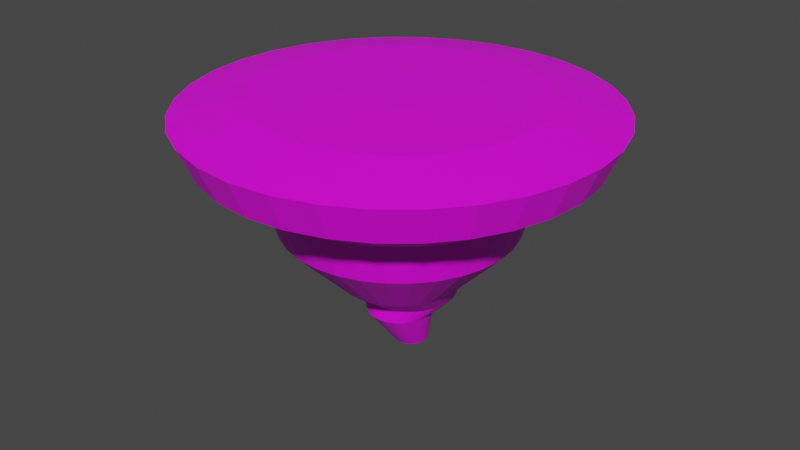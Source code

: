 # Source: FloatingIsland.blend  (saved by Blender 3.6.13; exported with 4.5.12 LTS)
import bpy
from mathutils import Matrix  # noqa: F401  (used for matrix-valued properties, if any)

bpy.ops.wm.read_factory_settings(use_empty=True)
scene = bpy.context.scene
scene.name = 'Scene'

# ---- collections
col_collection = bpy.data.collections.new('Collection'); scene.collection.children.link(col_collection)

# ---- images (referenced by path relative to the original .blend; pixels are not part of the script)
import os
ASSET_DIR = os.environ.get("B2B_ASSET_DIR", "")  # directory of the original .blend (textures are referenced by path, not embedded)
HERE = os.path.dirname(os.path.abspath(__file__))  # packed textures are extracted next to this script under _unpacked/

def load_image(name, relpath, width, height, colorspace="sRGB"):
    """Load a texture the original file referenced (path relative to the .blend, or extracted next to this script)."""
    p = next((c for c in (os.path.join(HERE, relpath), os.path.join(ASSET_DIR, relpath)) if relpath and os.path.exists(c)), "")
    if p:
        img = bpy.data.images.load(p, check_existing=True)
        img.name = name
    else:  # same state as the original file: an image datablock whose file is absent (Cycles renders it pink)
        img = bpy.data.images.new(name, width, height)
        img.source = "FILE"
        img.filepath = "//" + (relpath or name)
    img.colorspace_settings.name = colorspace
    return img
img_sphere_base_color = load_image('Sphere Base Color', 'FloatingIsland.png', 1024, 1024, 'sRGB')

# ---- materials (node trees are filled in below, after node groups)
mat_material_001 = bpy.data.materials.new('Material.001')
mat_material_001.use_transparent_shadow = False

# ---- material node trees
mat_material_001.use_nodes = True; mat_material_001.node_tree.nodes.clear()
_N = mat_material_001.node_tree.nodes; _L = mat_material_001.node_tree.links
n0 = _N.new('ShaderNodeBsdfPrincipled'); n0.name = 'Principled BSDF'; n0.location = (10, 300)
n0.distribution = 'GGX'
n0.subsurface_method = 'RANDOM_WALK_SKIN'
n0.inputs[3].default_value = 1.45
n0.inputs[27].default_value = (0.0, 0.0, 0.0, 1.0)
n0.inputs[28].default_value = 1.0
n1 = _N.new('ShaderNodeOutputMaterial'); n1.name = 'Material Output'; n1.location = (300, 300)
n2 = _N.new('ShaderNodeTexImage'); n2.name = 'Image Texture'; n2.location = (-280, 280)
n2.image = img_sphere_base_color
_L.new(n0.outputs[0], n1.inputs[0])
_L.new(n2.outputs[0], n0.inputs[0])
n1.is_active_output = True

# ---- world
world_world = bpy.data.worlds.new('World'); scene.world = world_world
world_world.use_nodes = True; world_world.node_tree.nodes.clear()
_N = world_world.node_tree.nodes; _L = world_world.node_tree.links
n0 = _N.new('ShaderNodeOutputWorld'); n0.name = 'World Output'; n0.location = (300, 300)
n1 = _N.new('ShaderNodeBackground'); n1.name = 'Background'; n1.location = (10, 300)
n1.inputs[0].default_value = (0.05088, 0.05088, 0.05088, 1.0)
_L.new(n1.outputs[0], n0.inputs[0])
n0.is_active_output = True
world_world.color = (0.05088, 0.05088, 0.05088)
world_world.use_sun_shadow = False
world_world.sun_shadow_jitter_overblur = 0.0

# ---- meshes
me_sphere = bpy.data.meshes.new('Sphere')
me_sphere.from_pydata([(-2.029e-05, 115.5, 25.21), (-2.029e-05, 174.1, 14.15), (-1.271e-05, 95.76, -84.04), (8.082, 38.15, 28.0), (15.85, 77.22, 26.54), (23.02, 113.2, 25.21), (29.29, 144.8, 19.47), (34.45, 170.7, 14.15), (21.29, 104.6, -48.44), (19.16, 93.87, -84.04), (9.945, 47.52, -132.1), (7.814, 49.03, -149.4), (5.382, 24.57, -162.2), (2.744, 26.18, -198.2), (15.85, 35.8, 28.0), (31.1, 72.6, 26.54), (45.15, 106.5, 25.21), (57.46, 136.2, 19.47), (67.57, 160.6, 14.15), (41.77, 98.37, -48.44), (37.59, 88.28, -84.04), (19.51, 44.62, -132.1), (15.33, 46.75, -149.4), (10.56, 23.0, -162.2), (5.382, 25.38, -198.2), (23.02, 31.97, 28.0), (45.15, 65.09, 26.54), (65.54, 95.61, 25.21), (83.42, 122.4, 19.47), (98.09, 144.3, 14.15), (60.64, 88.28, -48.44), (54.58, 79.2, -84.04), (28.32, 39.91, -132.1), (22.25, 43.05, -149.4), (15.33, 20.45, -162.2), (7.814, 24.08, -198.2), (29.29, 26.82, 28.0), (57.46, 54.98, 26.54), (83.42, 80.94, 25.21), (106.2, 103.7, 19.47), (124.8, 122.4, 14.15), (77.18, 74.71, -48.44), (69.46, 66.99, -84.04), (36.05, 33.57, -132.1), (28.32, 38.06, -149.4), (19.51, 17.02, -162.2), (9.945, 22.33, -198.2), (34.45, 20.54, 28.0), (67.57, 42.67, 26.54), (98.09, 63.07, 25.21), (124.8, 80.94, 19.47), (146.8, 95.61, 14.15), (90.76, 58.17, -48.44), (81.68, 52.1, -84.04), (42.39, 25.84, -132.1), (33.3, 32.0, -149.4), (22.94, 12.84, -162.2), (11.69, 20.2, -198.2), (-2.029e-05, -2.477, 27.71), (38.27, 13.38, 28.0), (75.08, 28.62, 26.54), (109.0, 42.67, 25.21), (138.7, 54.98, 19.47), (163.1, 65.09, 14.15), (100.8, 39.29, -48.44), (90.76, 35.12, -84.04), (47.1, 17.03, -132.1), (37.0, 25.07, -149.4), (25.49, 8.066, -162.2), (12.99, 17.77, -198.2), (40.63, 5.605, 28.0), (79.7, 13.38, 26.54), (115.7, 20.54, 25.21), (147.3, 26.82, 19.47), (173.2, 31.97, 14.15), (107.1, 18.82, -48.44), (96.35, 16.69, -84.04), (50.0, 7.468, -132.1), (39.28, 17.56, -149.4), (27.06, 2.89, -162.2), (13.79, 15.13, -198.2), (41.43, -2.477, 28.0), (81.26, -2.477, 26.54), (118.0, -2.477, 25.21), (150.2, -2.477, 19.47), (176.6, -2.477, 14.15), (109.2, -2.477, -48.44), (98.24, -2.477, -84.04), (50.98, -2.477, -132.1), (40.05, 9.744, -149.4), (27.59, -2.492, -162.2), (14.06, 12.38, -198.2), (40.63, -10.56, 28.0), (79.7, -18.33, 26.54), (115.7, -25.49, 25.21), (147.3, -31.77, 19.47), (173.2, -36.92, 14.15), (107.1, -23.77, -48.44), (96.35, -21.64, -84.04), (50.0, -12.42, -132.1), (39.28, 1.93, -149.4), (27.06, -7.874, -162.2), (13.79, 9.64, -198.2), (38.27, -18.33, 28.0), (75.08, -33.57, 26.54), (109.0, -47.62, 25.21), (138.7, -59.94, 19.47), (163.1, -70.04, 14.15), (100.8, -44.25, -48.44), (90.76, -40.07, -84.04), (47.1, -21.98, -132.1), (37.0, -5.584, -149.4), (25.49, -13.05, -162.2), (12.99, 7.002, -198.2), (34.45, -25.49, 28.0), (67.57, -47.62, 26.54), (98.09, -68.02, 25.21), (124.8, -85.9, 19.47), (146.8, -100.6, 14.15), (90.76, -63.12, -48.44), (81.68, -57.05, -84.04), (42.39, -30.8, -132.1), (33.3, -12.51, -149.4), (22.94, -17.82, -162.2), (11.69, 4.57, -198.2), (29.29, -31.77, 28.0), (57.46, -59.94, 26.54), (83.42, -85.9, 25.21), (106.2, -108.7, 19.47), (124.8, -127.3, 14.15), (77.18, -79.66, -48.44), (69.46, -71.94, -84.04), (36.05, -38.52, -132.1), (28.32, -18.58, -149.4), (19.51, -22.0, -162.2), (9.945, 2.439, -198.2), (23.02, -36.92, 28.0), (45.15, -70.04, 26.54), (65.54, -100.6, 25.21), (83.42, -127.3, 19.47), (98.09, -149.3, 14.15), (60.64, -93.24, -48.44), (54.58, -84.16, -84.04), (28.32, -44.86, -132.1), (22.25, -23.56, -149.4), (15.33, -25.43, -162.2), (7.814, 0.6899, -198.2), (15.85, -40.75, 28.0), (31.1, -77.55, 26.54), (45.15, -111.5, 25.21), (57.46, -141.2, 19.47), (67.57, -165.6, 14.15), (41.77, -103.3, -48.44), (37.59, -93.24, -84.04), (19.51, -49.57, -132.1), (15.33, -27.26, -149.4), (10.56, -27.98, -162.2), (5.382, -0.6098, -198.2), (8.082, -43.11, 28.0), (15.85, -82.18, 26.54), (23.02, -118.2, 25.21), (29.29, -149.7, 19.47), (34.45, -175.6, 14.15), (21.29, -109.5, -48.44), (19.16, -98.83, -84.04), (9.945, -52.47, -132.1), (7.814, -29.54, -149.4), (5.382, -29.55, -162.2), (2.744, -1.41, -198.2), (-2.187e-05, -43.9, 28.0), (-3.137e-05, -83.74, 26.54), (-4.086e-05, -120.5, 25.21), (-2.346e-05, -152.6, 19.47), (-4.244e-05, -179.0, 14.15), (-9.189e-06, -111.6, -48.44), (-2.503e-05, -100.7, -84.04), (-1.105e-05, -53.45, -132.1), (-1.696e-05, -30.31, -149.4), (-1.374e-05, -30.08, -162.2), (-1.051e-05, -1.68, -198.2), (-8.082, -43.11, 28.0), (-15.85, -82.18, 26.54), (-23.02, -118.2, 25.21), (-29.29, -149.7, 19.47), (-34.45, -175.6, 14.15), (-21.29, -109.5, -48.44), (-19.16, -98.83, -84.04), (-9.945, -52.47, -132.1), (-7.814, -29.54, -149.4), (-5.382, -29.55, -162.2), (-2.744, -1.41, -198.2), (-15.85, -40.75, 28.0), (-31.1, -77.55, 26.54), (-45.15, -111.5, 25.21), (-57.46, -141.2, 19.47), (-67.57, -165.6, 14.15), (-41.77, -103.3, -48.44), (-37.59, -93.24, -84.04), (-19.51, -49.57, -132.1), (-15.33, -27.26, -149.4), (-10.56, -27.98, -162.2), (-5.382, -0.6098, -198.2), (-23.02, -36.92, 28.0), (-45.15, -70.04, 26.54), (-65.54, -100.6, 25.21), (-83.42, -127.3, 19.47), (-98.09, -149.3, 14.15), (-60.64, -93.24, -48.44), (-54.58, -84.16, -84.04), (-28.32, -44.86, -132.1), (-22.25, -23.56, -149.4), (-15.33, -25.43, -162.2), (-7.814, 0.6899, -198.2), (-29.29, -31.77, 28.0), (-57.46, -59.94, 26.54), (-83.42, -85.9, 25.21), (-106.2, -108.7, 19.47), (-124.8, -127.3, 14.15), (-77.18, -79.66, -48.44), (-69.46, -71.94, -84.04), (-36.05, -38.52, -132.1), (-28.32, -18.58, -149.4), (-19.51, -22.0, -162.2), (-9.945, 2.439, -198.2), (-9.976e-06, 12.38, -200.9), (-34.45, -25.49, 28.0), (-67.57, -47.62, 26.54), (-98.09, -68.02, 25.21), (-124.8, -85.9, 19.47), (-146.8, -100.6, 14.15), (-90.76, -63.12, -48.44), (-81.68, -57.05, -84.04), (-42.39, -30.8, -132.1), (-33.3, -12.51, -149.4), (-22.94, -17.82, -162.2), (-11.69, 4.57, -198.2), (-38.27, -18.33, 28.0), (-75.08, -33.57, 26.54), (-109.0, -47.62, 25.21), (-138.7, -59.94, 19.47), (-163.1, -70.04, 14.15), (-100.8, -44.25, -48.44), (-90.76, -40.07, -84.04), (-47.1, -21.98, -132.1), (-37.0, -5.584, -149.4), (-25.49, -13.05, -162.2), (-12.99, 7.002, -198.2), (-40.63, -10.56, 28.0), (-79.7, -18.33, 26.54), (-115.7, -25.49, 25.21), (-147.3, -31.77, 19.47), (-173.2, -36.92, 14.15), (-107.1, -23.77, -48.44), (-96.35, -21.64, -84.04), (-50.0, -12.42, -132.1), (-39.28, 1.93, -149.4), (-27.06, -7.874, -162.2), (-13.79, 9.64, -198.2), (-41.43, -2.477, 28.0), (-81.26, -2.477, 26.54), (-118.0, -2.477, 25.21), (-150.2, -2.477, 19.47), (-176.6, -2.477, 14.15), (-109.2, -2.477, -48.44), (-98.24, -2.477, -84.04), (-50.98, -2.477, -132.1), (-40.05, 9.744, -149.4), (-27.59, -2.492, -162.2), (-14.06, 12.38, -198.2), (-40.63, 5.605, 28.0), (-79.7, 13.38, 26.54), (-115.7, 20.54, 25.21), (-147.3, 26.82, 19.47), (-173.2, 31.97, 14.15), (-107.1, 18.82, -48.44), (-96.35, 16.69, -84.04), (-50.0, 7.468, -132.1), (-39.28, 17.56, -149.4), (-27.06, 2.89, -162.2), (-13.79, 15.13, -198.2), (-38.27, 13.38, 28.0), (-75.08, 28.62, 26.54), (-109.0, 42.67, 25.21), (-138.7, 54.98, 19.47), (-163.1, 65.09, 14.15), (-100.8, 39.29, -48.44), (-90.76, 35.12, -84.04), (-47.1, 17.03, -132.1), (-37.0, 25.07, -149.4), (-25.49, 8.066, -162.2), (-12.99, 17.77, -198.2), (-34.45, 20.54, 28.0), (-67.57, 42.67, 26.54), (-98.09, 63.07, 25.21), (-124.8, 80.94, 19.47), (-146.8, 95.61, 14.15), (-90.76, 58.17, -48.44), (-81.68, 52.1, -84.04), (-42.39, 25.84, -132.1), (-33.3, 32.0, -149.4), (-22.94, 12.84, -162.2), (-11.69, 20.2, -198.2), (-29.29, 26.82, 28.0), (-57.46, 54.98, 26.54), (-83.42, 80.94, 25.21), (-106.2, 103.7, 19.47), (-124.8, 122.4, 14.15), (-77.18, 74.71, -48.44), (-69.46, 66.99, -84.04), (-36.05, 33.57, -132.1), (-28.32, 38.06, -149.4), (-19.51, 17.02, -162.2), (-9.945, 22.33, -198.2), (-23.02, 31.97, 28.0), (-45.15, 65.09, 26.54), (-65.54, 95.61, 25.21), (-83.42, 122.4, 19.47), (-98.09, 144.3, 14.15), (-60.64, 88.28, -59.79), (-54.58, 79.2, -84.04), (-28.32, 39.91, -132.1), (-22.25, 43.05, -149.4), (-15.33, 20.45, -162.2), (-7.814, 24.08, -198.2), (-15.85, 35.8, 28.0), (-31.1, 72.6, 26.54), (-45.15, 106.5, 25.21), (-57.46, 136.2, 19.47), (-67.57, 160.6, 14.15), (-41.77, 98.37, -59.79), (-37.59, 88.28, -84.04), (-19.51, 44.62, -132.1), (-15.33, 46.75, -149.4), (-10.56, 23.0, -162.2), (-5.382, 25.38, -198.2), (-8.082, 38.15, 28.0), (-15.85, 77.22, 26.54), (-23.02, 113.2, 25.21), (-29.29, 144.8, 19.47), (-34.45, 170.7, 14.15), (-21.29, 104.6, -59.79), (-19.16, 93.87, -84.04), (-9.945, 47.52, -132.1), (-7.814, 49.03, -149.4), (-5.382, 24.57, -162.2), (-2.744, 26.18, -198.2), (-1.713e-05, 38.95, 28.0), (-6.052e-06, 78.78, 26.54), (-1.305e-06, 147.7, 19.47), (-5.668e-06, 106.7, -48.44), (-3.53e-06, 48.5, -132.1), (5.601e-06, 49.8, -149.4), (-5.142e-06, 25.1, -162.2), (-8.901e-06, 26.45, -198.2), (31.72, 157.0, -17.07), (62.23, 147.8, -17.07), (90.34, 132.7, -17.07), (115.0, 112.5, -17.07), (135.2, 87.86, -17.07), (150.2, 59.75, -17.07), (159.5, 29.25, -17.07), (162.6, -2.477, -17.07), (159.5, -34.2, -17.07), (150.2, -64.71, -17.07), (135.2, -92.82, -17.07), (115.0, -117.5, -17.07), (90.34, -137.7, -17.07), (62.23, -152.7, -17.07), (31.72, -162.0, -17.07), (-2.76e-05, -165.1, -17.07), (-31.72, -162.0, -17.07), (-62.23, -152.7, -17.07), (-90.34, -137.7, -17.07), (-115.0, -117.5, -17.07), (-135.2, -92.82, -17.07), (-150.2, -64.71, -17.07), (-159.5, -34.2, -17.07), (-162.6, -2.477, -17.07), (-159.5, 29.25, -17.07), (-150.2, 59.75, -17.07), (-135.2, 87.86, -17.07), (-115.0, 112.5, -17.07), (-90.34, 132.7, -23.53), (-62.23, 147.8, -23.53), (-31.72, 157.0, -23.53), (-1.299e-05, 160.1, -17.07)], [], [(2, 349, 8, 9), (348, 0, 5, 6), (350, 2, 9, 10), (1, 348, 6, 7), (351, 350, 10, 11), (385, 1, 7, 354), (352, 351, 11, 12), (353, 352, 12, 13), (346, 58, 3), (224, 353, 13), (347, 346, 3, 4), (0, 347, 4, 5), (5, 4, 15, 16), (9, 8, 19, 20), (6, 5, 16, 17), (10, 9, 20, 21), (7, 6, 17, 18), (11, 10, 21, 22), (354, 7, 18, 355), (12, 11, 22, 23), (13, 12, 23, 24), (3, 58, 14), (224, 13, 24), (4, 3, 14, 15), (23, 22, 33, 34), (24, 23, 34, 35), (14, 58, 25), (224, 24, 35), (15, 14, 25, 26), (16, 15, 26, 27), (20, 19, 30, 31), (17, 16, 27, 28), (21, 20, 31, 32), (18, 17, 28, 29), (22, 21, 32, 33), (355, 18, 29, 356), (27, 26, 37, 38), (31, 30, 41, 42), (28, 27, 38, 39), (32, 31, 42, 43), (29, 28, 39, 40), (33, 32, 43, 44), (356, 29, 40, 357), (34, 33, 44, 45), (35, 34, 45, 46), (25, 58, 36), (224, 35, 46), (26, 25, 36, 37), (46, 45, 56, 57), (36, 58, 47), (224, 46, 57), (37, 36, 47, 48), (38, 37, 48, 49), (42, 41, 52, 53), (39, 38, 49, 50), (43, 42, 53, 54), (40, 39, 50, 51), (44, 43, 54, 55), (357, 40, 51, 358), (45, 44, 55, 56), (53, 52, 64, 65), (50, 49, 61, 62), (54, 53, 65, 66), (51, 50, 62, 63), (55, 54, 66, 67), (358, 51, 63, 359), (56, 55, 67, 68), (57, 56, 68, 69), (47, 58, 59), (224, 57, 69), (48, 47, 59, 60), (49, 48, 60, 61), (69, 68, 79, 80), (59, 58, 70), (224, 69, 80), (60, 59, 70, 71), (61, 60, 71, 72), (65, 64, 75, 76), (62, 61, 72, 73), (66, 65, 76, 77), (63, 62, 73, 74), (67, 66, 77, 78), (359, 63, 74, 360), (68, 67, 78, 79), (73, 72, 83, 84), (77, 76, 87, 88), (74, 73, 84, 85), (78, 77, 88, 89), (360, 74, 85, 361), (79, 78, 89, 90), (80, 79, 90, 91), (70, 58, 81), (224, 80, 91), (71, 70, 81, 82), (72, 71, 82, 83), (76, 75, 86, 87), (81, 58, 92), (224, 91, 102), (82, 81, 92, 93), (83, 82, 93, 94), (87, 86, 97, 98), (84, 83, 94, 95), (88, 87, 98, 99), (85, 84, 95, 96), (89, 88, 99, 100), (361, 85, 96, 362), (90, 89, 100, 101), (91, 90, 101, 102), (99, 98, 109, 110), (96, 95, 106, 107), (100, 99, 110, 111), (362, 96, 107, 363), (101, 100, 111, 112), (102, 101, 112, 113), (92, 58, 103), (224, 102, 113), (93, 92, 103, 104), (94, 93, 104, 105), (98, 97, 108, 109), (95, 94, 105, 106), (224, 113, 124), (104, 103, 114, 115), (105, 104, 115, 116), (109, 108, 119, 120), (106, 105, 116, 117), (110, 109, 120, 121), (107, 106, 117, 118), (111, 110, 121, 122), (363, 107, 118, 364), (112, 111, 122, 123), (113, 112, 123, 124), (103, 58, 114), (122, 121, 132, 133), (364, 118, 129, 365), (123, 122, 133, 134), (124, 123, 134, 135), (114, 58, 125), (224, 124, 135), (115, 114, 125, 126), (116, 115, 126, 127), (120, 119, 130, 131), (117, 116, 127, 128), (121, 120, 131, 132), (118, 117, 128, 129), (126, 125, 136, 137), (127, 126, 137, 138), (131, 130, 141, 142), (128, 127, 138, 139), (132, 131, 142, 143), (129, 128, 139, 140), (133, 132, 143, 144), (365, 129, 140, 366), (134, 133, 144, 145), (135, 134, 145, 146), (125, 58, 136), (224, 135, 146), (366, 140, 151, 367), (145, 144, 155, 156), (146, 145, 156, 157), (136, 58, 147), (224, 146, 157), (137, 136, 147, 148), (138, 137, 148, 149), (142, 141, 152, 153), (139, 138, 149, 150), (143, 142, 153, 154), (140, 139, 150, 151), (144, 143, 154, 155), (149, 148, 159, 160), (153, 152, 163, 164), (150, 149, 160, 161), (154, 153, 164, 165), (151, 150, 161, 162), (155, 154, 165, 166), (367, 151, 162, 368), (156, 155, 166, 167), (157, 156, 167, 168), (147, 58, 158), (224, 157, 168), (148, 147, 158, 159), (167, 166, 177, 178), (168, 167, 178, 179), (158, 58, 169), (224, 168, 179), (159, 158, 169, 170), (160, 159, 170, 171), (164, 163, 174, 175), (161, 160, 171, 172), (165, 164, 175, 176), (162, 161, 172, 173), (166, 165, 176, 177), (368, 162, 173, 369), (171, 170, 181, 182), (175, 174, 185, 186), (172, 171, 182, 183), (176, 175, 186, 187), (173, 172, 183, 184), (177, 176, 187, 188), (369, 173, 184, 370), (178, 177, 188, 189), (179, 178, 189, 190), (169, 58, 180), (224, 179, 190), (170, 169, 180, 181), (190, 189, 200, 201), (180, 58, 191), (224, 190, 201), (181, 180, 191, 192), (182, 181, 192, 193), (186, 185, 196, 197), (183, 182, 193, 194), (187, 186, 197, 198), (184, 183, 194, 195), (188, 187, 198, 199), (370, 184, 195, 371), (189, 188, 199, 200), (197, 196, 207, 208), (194, 193, 204, 205), (198, 197, 208, 209), (195, 194, 205, 206), (199, 198, 209, 210), (371, 195, 206, 372), (200, 199, 210, 211), (201, 200, 211, 212), (191, 58, 202), (224, 201, 212), (192, 191, 202, 203), (193, 192, 203, 204), (212, 211, 222, 223), (202, 58, 213), (224, 212, 223), (203, 202, 213, 214), (204, 203, 214, 215), (208, 207, 218, 219), (205, 204, 215, 216), (209, 208, 219, 220), (206, 205, 216, 217), (210, 209, 220, 221), (372, 206, 217, 373), (211, 210, 221, 222), (220, 219, 231, 232), (217, 216, 228, 229), (221, 220, 232, 233), (373, 217, 229, 374), (222, 221, 233, 234), (223, 222, 234, 235), (213, 58, 225), (224, 223, 235), (214, 213, 225, 226), (215, 214, 226, 227), (219, 218, 230, 231), (216, 215, 227, 228), (225, 58, 236), (224, 235, 246), (226, 225, 236, 237), (227, 226, 237, 238), (231, 230, 241, 242), (228, 227, 238, 239), (232, 231, 242, 243), (229, 228, 239, 240), (233, 232, 243, 244), (374, 229, 240, 375), (234, 233, 244, 245), (235, 234, 245, 246), (240, 239, 250, 251), (244, 243, 254, 255), (375, 240, 251, 376), (245, 244, 255, 256), (246, 245, 256, 257), (236, 58, 247), (224, 246, 257), (237, 236, 247, 248), (238, 237, 248, 249), (242, 241, 252, 253), (239, 238, 249, 250), (243, 242, 253, 254), (248, 247, 258, 259), (249, 248, 259, 260), (253, 252, 263, 264), (250, 249, 260, 261), (254, 253, 264, 265), (251, 250, 261, 262), (255, 254, 265, 266), (376, 251, 262, 377), (256, 255, 266, 267), (257, 256, 267, 268), (247, 58, 258), (224, 257, 268), (266, 265, 276, 277), (377, 262, 273, 378), (267, 266, 277, 278), (268, 267, 278, 279), (258, 58, 269), (224, 268, 279), (259, 258, 269, 270), (260, 259, 270, 271), (264, 263, 274, 275), (261, 260, 271, 272), (265, 264, 275, 276), (262, 261, 272, 273), (270, 269, 280, 281), (271, 270, 281, 282), (275, 274, 285, 286), (272, 271, 282, 283), (276, 275, 286, 287), (273, 272, 283, 284), (277, 276, 287, 288), (378, 273, 284, 379), (278, 277, 288, 289), (279, 278, 289, 290), (269, 58, 280), (224, 279, 290), (379, 284, 295, 380), (289, 288, 299, 300), (290, 289, 300, 301), (280, 58, 291), (224, 290, 301), (281, 280, 291, 292), (282, 281, 292, 293), (286, 285, 296, 297), (283, 282, 293, 294), (287, 286, 297, 298), (284, 283, 294, 295), (288, 287, 298, 299), (293, 292, 303, 304), (297, 296, 307, 308), (294, 293, 304, 305), (298, 297, 308, 309), (295, 294, 305, 306), (299, 298, 309, 310), (380, 295, 306, 381), (300, 299, 310, 311), (301, 300, 311, 312), (291, 58, 302), (224, 301, 312), (292, 291, 302, 303), (311, 310, 321, 322), (312, 311, 322, 323), (302, 58, 313), (224, 312, 323), (303, 302, 313, 314), (304, 303, 314, 315), (308, 307, 318, 319), (305, 304, 315, 316), (309, 308, 319, 320), (306, 305, 316, 317), (310, 309, 320, 321), (381, 306, 317, 382), (319, 318, 329, 330), (316, 315, 326, 327), (320, 319, 330, 331), (317, 316, 327, 328), (321, 320, 331, 332), (382, 317, 328, 383), (322, 321, 332, 333), (323, 322, 333, 334), (313, 58, 324), (224, 323, 334), (314, 313, 324, 325), (315, 314, 325, 326), (334, 333, 344, 345), (324, 58, 335), (224, 334, 345), (325, 324, 335, 336), (326, 325, 336, 337), (330, 329, 340, 341), (327, 326, 337, 338), (331, 330, 341, 342), (328, 327, 338, 339), (332, 331, 342, 343), (383, 328, 339, 384), (333, 332, 343, 344), (338, 337, 0, 348), (342, 341, 2, 350), (339, 338, 348, 1), (343, 342, 350, 351), (384, 339, 1, 385), (344, 343, 351, 352), (345, 344, 352, 353), (335, 58, 346), (224, 345, 353), (336, 335, 346, 347), (337, 336, 347, 0), (341, 340, 349, 2), (340, 384, 385, 349), (329, 383, 384, 340), (318, 382, 383, 329), (307, 381, 382, 318), (296, 380, 381, 307), (285, 379, 380, 296), (274, 378, 379, 285), (263, 377, 378, 274), (252, 376, 377, 263), (241, 375, 376, 252), (230, 374, 375, 241), (218, 373, 374, 230), (207, 372, 373, 218), (196, 371, 372, 207), (185, 370, 371, 196), (174, 369, 370, 185), (163, 368, 369, 174), (152, 367, 368, 163), (141, 366, 367, 152), (130, 365, 366, 141), (119, 364, 365, 130), (108, 363, 364, 119), (97, 362, 363, 108), (86, 361, 362, 97), (75, 360, 361, 86), (64, 359, 360, 75), (52, 358, 359, 64), (41, 357, 358, 52), (30, 356, 357, 41), (19, 355, 356, 30), (8, 354, 355, 19), (349, 385, 354, 8)])
_uv = me_sphere.uv_layers.new(name='UVMap')
_uv.uv.foreach_set('vector', [0.8997, 0.6343, 0.8416, 0.6328, 0.8422, 0.5986, 0.9003, 0.6036, 0.06977, 0.3973, 0.1155, 0.3728, 0.1362, 0.4038, 0.09613, 0.4367, 0.6491, 0.3101, 0.7502, 0.3139, 0.7447, 0.344, 0.6463, 0.3257, 0.03223, 0.4174, 0.06977, 0.3973, 0.09613, 0.4367, 0.06323, 0.4637, 0.8693, 0.8276, 0.8417, 0.8275, 0.8419, 0.8115, 0.8695, 0.8151, 0.8505, 0.3165, 0.9111, 0.3216, 0.9012, 0.3757, 0.8424, 0.3603, 0.595, 0.309, 0.6396, 0.3127, 0.6373, 0.325, 0.5934, 0.3175, 0.3956, 0.8666, 0.3376, 0.8661, 0.3378, 0.8574, 0.3957, 0.8622, 0.2243, 0.3147, 0.2832, 0.2832, 0.2316, 0.3256, 0.4146, 0.8643, 0.4361, 0.871, 0.4345, 0.8751, 0.1677, 0.345, 0.2243, 0.3147, 0.2316, 0.3256, 0.182, 0.3663, 0.1155, 0.3728, 0.1677, 0.345, 0.182, 0.3663, 0.1362, 0.4038, 0.1362, 0.4038, 0.182, 0.3663, 0.2001, 0.3845, 0.1626, 0.4302, 0.9003, 0.6036, 0.8422, 0.5986, 0.8432, 0.5661, 0.9011, 0.5743, 0.09613, 0.4367, 0.1362, 0.4038, 0.1626, 0.4302, 0.1297, 0.4703, 0.6463, 0.3257, 0.7447, 0.344, 0.7339, 0.3721, 0.6407, 0.3403, 0.06323, 0.4637, 0.09613, 0.4367, 0.1297, 0.4703, 0.1027, 0.5032, 0.8695, 0.8151, 0.8419, 0.8115, 0.8423, 0.7964, 0.8698, 0.8031, 0.8424, 0.3603, 0.9012, 0.3757, 0.8817, 0.4262, 0.8267, 0.4012, 0.5934, 0.3175, 0.6373, 0.325, 0.6329, 0.3364, 0.5904, 0.3254, 0.3957, 0.8622, 0.3378, 0.8574, 0.338, 0.8492, 0.3958, 0.8581, 0.2316, 0.3256, 0.2832, 0.2832, 0.2409, 0.3348, 0.4146, 0.8643, 0.4345, 0.8751, 0.4323, 0.8788, 0.182, 0.3663, 0.2316, 0.3256, 0.2409, 0.3348, 0.2001, 0.3845, 0.5904, 0.3254, 0.6329, 0.3364, 0.6265, 0.3466, 0.586, 0.3324, 0.3958, 0.8581, 0.338, 0.8492, 0.3383, 0.8417, 0.3959, 0.8542, 0.2409, 0.3348, 0.2832, 0.2832, 0.2517, 0.3421, 0.4146, 0.8643, 0.4323, 0.8788, 0.4295, 0.8819, 0.2001, 0.3845, 0.2409, 0.3348, 0.2517, 0.3421, 0.2215, 0.3987, 0.1626, 0.4302, 0.2001, 0.3845, 0.2215, 0.3987, 0.1936, 0.4509, 0.3384, 0.6264, 0.3376, 0.5664, 0.3668, 0.5664, 0.3647, 0.6264, 0.1297, 0.4703, 0.1626, 0.4302, 0.1936, 0.4509, 0.1691, 0.4967, 0.6407, 0.3403, 0.7339, 0.3721, 0.7182, 0.3971, 0.6325, 0.3533, 0.1027, 0.5032, 0.1297, 0.4703, 0.1691, 0.4967, 0.1491, 0.5342, 0.8698, 0.8031, 0.8423, 0.7964, 0.8427, 0.7825, 0.8702, 0.7923, 0.8267, 0.4012, 0.8817, 0.4262, 0.8535, 0.4712, 0.8039, 0.4376, 0.1936, 0.4509, 0.2215, 0.3987, 0.2452, 0.4086, 0.228, 0.4652, 0.3647, 0.6264, 0.3668, 0.5664, 0.3988, 0.5685, 0.3935, 0.6283, 0.1691, 0.4967, 0.1936, 0.4509, 0.228, 0.4652, 0.213, 0.5148, 0.3838, 0.7237, 0.3647, 0.6264, 0.3935, 0.6283, 0.3988, 0.7247, 0.1491, 0.5342, 0.1691, 0.4967, 0.213, 0.5148, 0.2006, 0.5555, 0.37, 0.7501, 0.3838, 0.7237, 0.3988, 0.7247, 0.3817, 0.7509, 0.8039, 0.4376, 0.8535, 0.4712, 0.8176, 0.509, 0.7748, 0.4682, 0.586, 0.3324, 0.6265, 0.3466, 0.6184, 0.3552, 0.5804, 0.3383, 0.3709, 0.8368, 0.3916, 0.7814, 0.3997, 0.7819, 0.3751, 0.837, 0.2517, 0.3421, 0.2832, 0.2832, 0.2638, 0.3471, 0.4146, 0.8643, 0.4295, 0.8819, 0.4261, 0.8843, 0.2215, 0.3987, 0.2517, 0.3421, 0.2638, 0.3471, 0.2452, 0.4086, 0.3751, 0.837, 0.3997, 0.7819, 0.4082, 0.7829, 0.3794, 0.8376, 0.2638, 0.3471, 0.2832, 0.2832, 0.2767, 0.3497, 0.4146, 0.8643, 0.4261, 0.8843, 0.4224, 0.886, 0.2452, 0.4086, 0.2638, 0.3471, 0.2767, 0.3497, 0.2704, 0.4136, 0.228, 0.4652, 0.2452, 0.4086, 0.2704, 0.4136, 0.2646, 0.4724, 0.3935, 0.6283, 0.3988, 0.5685, 0.4325, 0.5726, 0.4238, 0.632, 0.213, 0.5148, 0.228, 0.4652, 0.2646, 0.4724, 0.2595, 0.5241, 0.3988, 0.7247, 0.3935, 0.6283, 0.4238, 0.632, 0.4145, 0.7266, 0.2006, 0.5555, 0.213, 0.5148, 0.2595, 0.5241, 0.2553, 0.5664, 0.3817, 0.7509, 0.3988, 0.7247, 0.4145, 0.7266, 0.3941, 0.7524, 0.7748, 0.4682, 0.8176, 0.509, 0.7753, 0.5381, 0.7406, 0.4917, 0.5804, 0.3383, 0.6184, 0.3552, 0.6088, 0.3618, 0.5738, 0.3429, 0.4238, 0.632, 0.4325, 0.5726, 0.4665, 0.5786, 0.4544, 0.6374, 0.2595, 0.5241, 0.2646, 0.4724, 0.3018, 0.4724, 0.3069, 0.5241, 0.4145, 0.7266, 0.4238, 0.632, 0.4544, 0.6374, 0.4304, 0.7294, 0.2553, 0.5664, 0.2595, 0.5241, 0.3069, 0.5241, 0.3111, 0.5664, 0.3941, 0.7524, 0.4145, 0.7266, 0.4304, 0.7294, 0.4065, 0.7546, 0.7406, 0.4917, 0.7753, 0.5381, 0.7284, 0.5574, 0.7026, 0.5073, 0.5738, 0.3429, 0.6088, 0.3618, 0.5981, 0.3662, 0.5664, 0.3459, 0.3794, 0.8376, 0.4082, 0.7829, 0.4168, 0.7844, 0.3838, 0.8383, 0.2767, 0.3497, 0.2832, 0.2832, 0.2898, 0.3497, 0.4146, 0.8643, 0.4224, 0.886, 0.4184, 0.8869, 0.2704, 0.4136, 0.2767, 0.3497, 0.2898, 0.3497, 0.296, 0.4136, 0.2646, 0.4724, 0.2704, 0.4136, 0.296, 0.4136, 0.3018, 0.4724, 0.3838, 0.8383, 0.4168, 0.7844, 0.4252, 0.7864, 0.388, 0.8393, 0.2898, 0.3497, 0.2832, 0.2832, 0.3026, 0.3471, 0.4146, 0.8643, 0.4184, 0.8869, 0.4144, 0.8869, 0.296, 0.4136, 0.2898, 0.3497, 0.3026, 0.3471, 0.3212, 0.4086, 0.3018, 0.4724, 0.296, 0.4136, 0.3212, 0.4086, 0.3384, 0.4652, 0.4544, 0.6374, 0.4665, 0.5786, 0.4995, 0.5862, 0.4841, 0.6442, 0.3069, 0.5241, 0.3018, 0.4724, 0.3384, 0.4652, 0.3535, 0.5148, 0.4304, 0.7294, 0.4544, 0.6374, 0.4841, 0.6442, 0.4458, 0.7329, 0.3111, 0.5664, 0.3069, 0.5241, 0.3535, 0.5148, 0.3658, 0.5555, 0.4065, 0.7546, 0.4304, 0.7294, 0.4458, 0.7329, 0.4186, 0.7574, 0.7026, 0.5073, 0.7284, 0.5574, 0.6785, 0.5661, 0.6623, 0.5144, 0.4168, 0.7844, 0.4065, 0.7546, 0.4186, 0.7574, 0.4252, 0.7864, 0.3535, 0.5148, 0.3384, 0.4652, 0.3728, 0.4509, 0.3973, 0.4967, 0.4458, 0.7329, 0.4841, 0.6442, 0.5117, 0.6522, 0.4601, 0.7371, 0.3658, 0.5555, 0.3535, 0.5148, 0.3973, 0.4967, 0.4174, 0.5342, 0.4186, 0.7574, 0.4458, 0.7329, 0.4601, 0.7371, 0.4299, 0.7606, 0.6623, 0.5144, 0.6785, 0.5661, 0.6277, 0.564, 0.6212, 0.5127, 0.4252, 0.7864, 0.4186, 0.7574, 0.4299, 0.7606, 0.4329, 0.7886, 0.388, 0.8393, 0.4252, 0.7864, 0.4329, 0.7886, 0.392, 0.8405, 0.3026, 0.3471, 0.2832, 0.2832, 0.3147, 0.3421, 0.4146, 0.8643, 0.4144, 0.8869, 0.4104, 0.886, 0.3212, 0.4086, 0.3026, 0.3471, 0.3147, 0.3421, 0.345, 0.3987, 0.3384, 0.4652, 0.3212, 0.4086, 0.345, 0.3987, 0.3728, 0.4509, 0.4841, 0.6442, 0.4995, 0.5862, 0.5302, 0.5951, 0.5117, 0.6522, 0.3147, 0.3421, 0.2832, 0.2832, 0.3256, 0.3348, 0.4146, 0.8643, 0.4104, 0.886, 0.4067, 0.8842, 0.345, 0.3987, 0.3147, 0.3421, 0.3256, 0.3348, 0.3663, 0.3845, 0.3728, 0.4509, 0.345, 0.3987, 0.3663, 0.3845, 0.4038, 0.4302, 0.5117, 0.6522, 0.5302, 0.5951, 0.5574, 0.605, 0.5363, 0.6611, 0.3973, 0.4967, 0.3728, 0.4509, 0.4038, 0.4302, 0.4367, 0.4703, 0.02282, 0.8362, 7.893e-10, 0.7304, 0.02389, 0.7292, 0.03521, 0.8356, 0.4174, 0.5342, 0.3973, 0.4967, 0.4367, 0.4703, 0.4637, 0.5032, 0.4299, 0.7606, 0.4601, 0.7371, 0.4728, 0.7417, 0.4399, 0.7643, 0.6212, 0.5127, 0.6277, 0.564, 0.5779, 0.5511, 0.5809, 0.5023, 0.4329, 0.7886, 0.4299, 0.7606, 0.4399, 0.7643, 0.4398, 0.7911, 0.392, 0.8405, 0.4329, 0.7886, 0.4398, 0.7911, 0.3955, 0.8417, 0.03521, 0.8356, 0.02389, 0.7292, 0.05066, 0.7314, 0.04911, 0.8367, 0.4637, 0.5032, 0.4367, 0.4703, 0.4703, 0.4367, 0.5032, 0.4637, 0.02066, 0.8702, 0.03521, 0.8356, 0.04911, 0.8367, 0.03158, 0.8711, 0.01695, 0.6189, 4.043e-09, 0.5664, 0.04812, 0.5703, 0.05589, 0.6221, 0.03763, 0.8967, 0.02066, 0.8702, 0.03158, 0.8711, 0.04515, 0.8973, 0.01231, 0.9595, 0.03763, 0.8967, 0.04515, 0.8973, 0.01614, 0.9598, 0.3256, 0.3348, 0.2832, 0.2832, 0.3348, 0.3256, 0.4146, 0.8643, 0.4067, 0.8842, 0.4034, 0.8818, 0.3663, 0.3845, 0.3256, 0.3348, 0.3348, 0.3256, 0.3845, 0.3663, 0.4038, 0.4302, 0.3663, 0.3845, 0.3845, 0.3663, 0.4302, 0.4038, 0.02389, 0.7292, 0.0339, 0.6714, 0.06365, 0.6738, 0.05066, 0.7314, 0.4367, 0.4703, 0.4038, 0.4302, 0.4302, 0.4038, 0.4703, 0.4367, 0.4146, 0.8643, 0.4034, 0.8818, 0.4005, 0.8786, 0.3845, 0.3663, 0.3348, 0.3256, 0.3421, 0.3147, 0.3987, 0.345, 0.4302, 0.4038, 0.3845, 0.3663, 0.3987, 0.345, 0.4509, 0.3728, 0.05066, 0.7314, 0.06365, 0.6738, 0.09547, 0.6798, 0.07929, 0.7367, 0.4703, 0.4367, 0.4302, 0.4038, 0.4509, 0.3728, 0.4967, 0.3973, 0.04911, 0.8367, 0.05066, 0.7314, 0.07929, 0.7367, 0.06397, 0.8395, 0.5032, 0.4637, 0.4703, 0.4367, 0.4967, 0.3973, 0.5342, 0.4174, 0.03158, 0.8711, 0.04911, 0.8367, 0.06397, 0.8395, 0.04325, 0.8733, 0.05589, 0.6221, 0.04812, 0.5703, 0.09958, 0.5799, 0.09753, 0.6298, 0.04515, 0.8973, 0.03158, 0.8711, 0.04325, 0.8733, 0.05319, 0.8988, 0.01614, 0.9598, 0.04515, 0.8973, 0.05319, 0.8988, 0.02024, 0.9606, 0.3348, 0.3256, 0.2832, 0.2832, 0.3421, 0.3147, 0.04325, 0.8733, 0.06397, 0.8395, 0.07922, 0.8438, 0.05524, 0.8767, 0.09753, 0.6298, 0.09958, 0.5799, 0.1524, 0.5949, 0.1403, 0.642, 0.05319, 0.8988, 0.04325, 0.8733, 0.05524, 0.8767, 0.06144, 0.9011, 0.02024, 0.9606, 0.05319, 0.8988, 0.06144, 0.9011, 0.02445, 0.9618, 0.3421, 0.3147, 0.2832, 0.2832, 0.3471, 0.3026, 0.4146, 0.8643, 0.4005, 0.8786, 0.3983, 0.8749, 0.3987, 0.345, 0.3421, 0.3147, 0.3471, 0.3026, 0.4086, 0.3212, 0.4509, 0.3728, 0.3987, 0.345, 0.4086, 0.3212, 0.4652, 0.3384, 0.07929, 0.7367, 0.09547, 0.6798, 0.1281, 0.689, 0.1087, 0.7451, 0.4967, 0.3973, 0.4509, 0.3728, 0.4652, 0.3384, 0.5148, 0.3535, 0.06397, 0.8395, 0.07929, 0.7367, 0.1087, 0.7451, 0.07922, 0.8438, 0.5342, 0.4174, 0.4967, 0.3973, 0.5148, 0.3535, 0.5555, 0.3658, 0.4086, 0.3212, 0.3471, 0.3026, 0.3497, 0.2898, 0.4136, 0.296, 0.4652, 0.3384, 0.4086, 0.3212, 0.4136, 0.296, 0.4724, 0.3018, 0.1087, 0.7451, 0.1281, 0.689, 0.1604, 0.7013, 0.1377, 0.7561, 0.5148, 0.3535, 0.4652, 0.3384, 0.4724, 0.3018, 0.5241, 0.3069, 0.07922, 0.8438, 0.1087, 0.7451, 0.1377, 0.7561, 0.09428, 0.8495, 0.5555, 0.3658, 0.5148, 0.3535, 0.5241, 0.3069, 0.5664, 0.3111, 0.05524, 0.8767, 0.07922, 0.8438, 0.09428, 0.8495, 0.06707, 0.8812, 0.1403, 0.642, 0.1524, 0.5949, 0.2046, 0.6147, 0.1825, 0.658, 0.06144, 0.9011, 0.05524, 0.8767, 0.06707, 0.8812, 0.06959, 0.9042, 0.02445, 0.9618, 0.06144, 0.9011, 0.06959, 0.9042, 0.0286, 0.9634, 0.3471, 0.3026, 0.2832, 0.2832, 0.3497, 0.2898, 0.4146, 0.8643, 0.3983, 0.8749, 0.3967, 0.8708, 0.1825, 0.658, 0.2046, 0.6147, 0.254, 0.6386, 0.2225, 0.6773, 0.06959, 0.9042, 0.06707, 0.8812, 0.07829, 0.8866, 0.07732, 0.908, 0.0286, 0.9634, 0.06959, 0.9042, 0.07732, 0.908, 0.03254, 0.9652, 0.3497, 0.2898, 0.2832, 0.2832, 0.3497, 0.2767, 0.4146, 0.8643, 0.3967, 0.8708, 0.3959, 0.8664, 0.4136, 0.296, 0.3497, 0.2898, 0.3497, 0.2767, 0.4136, 0.2704, 0.4724, 0.3018, 0.4136, 0.296, 0.4136, 0.2704, 0.4724, 0.2646, 0.1377, 0.7561, 0.1604, 0.7013, 0.191, 0.716, 0.1652, 0.7694, 0.5241, 0.3069, 0.4724, 0.3018, 0.4724, 0.2646, 0.5241, 0.2595, 0.09428, 0.8495, 0.1377, 0.7561, 0.1652, 0.7694, 0.1086, 0.8564, 0.5664, 0.3111, 0.5241, 0.3069, 0.5241, 0.2595, 0.5664, 0.2553, 0.06707, 0.8812, 0.09428, 0.8495, 0.1086, 0.8564, 0.07829, 0.8866, 0.4724, 0.2646, 0.4136, 0.2704, 0.4086, 0.2452, 0.4652, 0.228, 0.1652, 0.7694, 0.191, 0.716, 0.2187, 0.7327, 0.1902, 0.7844, 0.5241, 0.2595, 0.4724, 0.2646, 0.4652, 0.228, 0.5148, 0.213, 0.1086, 0.8564, 0.1652, 0.7694, 0.1902, 0.7844, 0.1215, 0.8642, 0.5664, 0.2553, 0.5241, 0.2595, 0.5148, 0.213, 0.5555, 0.2006, 0.07829, 0.8866, 0.1086, 0.8564, 0.1215, 0.8642, 0.08848, 0.8927, 0.2225, 0.6773, 0.254, 0.6386, 0.299, 0.6655, 0.2588, 0.6991, 0.07732, 0.908, 0.07829, 0.8866, 0.08848, 0.8927, 0.08434, 0.9122, 0.03254, 0.9652, 0.07732, 0.908, 0.08434, 0.9122, 0.03612, 0.9674, 0.3497, 0.2767, 0.2832, 0.2832, 0.3471, 0.2638, 0.4146, 0.8643, 0.3959, 0.8664, 0.3959, 0.862, 0.4136, 0.2704, 0.3497, 0.2767, 0.3471, 0.2638, 0.4086, 0.2452, 0.08434, 0.9122, 0.08848, 0.8927, 0.09724, 0.8993, 0.09037, 0.9167, 0.03612, 0.9674, 0.08434, 0.9122, 0.09037, 0.9167, 0.03919, 0.9697, 0.3471, 0.2638, 0.2832, 0.2832, 0.3421, 0.2517, 0.4146, 0.8643, 0.3959, 0.862, 0.3967, 0.8576, 0.4086, 0.2452, 0.3471, 0.2638, 0.3421, 0.2517, 0.3987, 0.2215, 0.4652, 0.228, 0.4086, 0.2452, 0.3987, 0.2215, 0.4509, 0.1936, 0.1902, 0.7844, 0.2187, 0.7327, 0.2426, 0.7507, 0.2117, 0.8005, 0.5148, 0.213, 0.4652, 0.228, 0.4509, 0.1936, 0.4967, 0.1691, 0.1215, 0.8642, 0.1902, 0.7844, 0.2117, 0.8005, 0.1327, 0.8726, 0.5555, 0.2006, 0.5148, 0.213, 0.4967, 0.1691, 0.5342, 0.1491, 0.08848, 0.8927, 0.1215, 0.8642, 0.1327, 0.8726, 0.09724, 0.8993, 0.2588, 0.6991, 0.299, 0.6655, 0.3376, 0.6946, 0.2901, 0.7226, 0.4509, 0.1936, 0.3987, 0.2215, 0.3845, 0.2001, 0.4302, 0.1626, 0.2117, 0.8005, 0.2426, 0.7507, 0.2617, 0.7692, 0.2289, 0.8173, 0.4967, 0.1691, 0.4509, 0.1936, 0.4302, 0.1626, 0.4703, 0.1297, 0.5739, 0.8434, 0.574, 0.7347, 0.5976, 0.7373, 0.5861, 0.8447, 0.5342, 0.1491, 0.4967, 0.1691, 0.4703, 0.1297, 0.5032, 0.1027, 0.5788, 0.8892, 0.5739, 0.8434, 0.5861, 0.8447, 0.5884, 0.8903, 0.58, 0.6236, 0.5664, 0.5661, 0.6088, 0.5708, 0.6142, 0.6274, 0.09037, 0.9167, 0.09724, 0.8993, 0.1042, 0.9061, 0.09519, 0.9214, 0.03919, 0.9697, 0.09037, 0.9167, 0.09519, 0.9214, 0.04165, 0.9721, 0.3421, 0.2517, 0.2832, 0.2832, 0.3348, 0.2409, 0.4146, 0.8643, 0.3967, 0.8576, 0.3983, 0.8535, 0.3987, 0.2215, 0.3421, 0.2517, 0.3348, 0.2409, 0.3845, 0.2001, 0.5664, 0.9784, 0.5754, 0.9051, 0.5826, 0.907, 0.5701, 0.9793, 0.3348, 0.2409, 0.2832, 0.2832, 0.3256, 0.2316, 0.4146, 0.8643, 0.3983, 0.8535, 0.4005, 0.8498, 0.3845, 0.2001, 0.3348, 0.2409, 0.3256, 0.2316, 0.3663, 0.182, 0.4302, 0.1626, 0.3845, 0.2001, 0.3663, 0.182, 0.4038, 0.1362, 0.5976, 0.7373, 0.6197, 0.6839, 0.6482, 0.6914, 0.6233, 0.744, 0.4703, 0.1297, 0.4302, 0.1626, 0.4038, 0.1362, 0.4367, 0.09613, 0.5861, 0.8447, 0.5976, 0.7373, 0.6233, 0.744, 0.5994, 0.8482, 0.5032, 0.1027, 0.4703, 0.1297, 0.4367, 0.09613, 0.4637, 0.06323, 0.5884, 0.8903, 0.5861, 0.8447, 0.5994, 0.8482, 0.5989, 0.893, 0.6142, 0.6274, 0.6088, 0.5708, 0.6549, 0.5828, 0.6516, 0.6371, 0.5754, 0.9051, 0.5884, 0.8903, 0.5989, 0.893, 0.5826, 0.907, 0.6233, 0.744, 0.6482, 0.6914, 0.678, 0.7031, 0.6501, 0.7545, 0.4367, 0.09613, 0.4038, 0.1362, 0.3728, 0.1155, 0.3973, 0.06977, 0.5994, 0.8482, 0.6233, 0.744, 0.6501, 0.7545, 0.6133, 0.8536, 0.4637, 0.06323, 0.4367, 0.09613, 0.3973, 0.06977, 0.4174, 0.03223, 0.5989, 0.893, 0.5994, 0.8482, 0.6133, 0.8536, 0.6098, 0.8973, 0.6516, 0.6371, 0.6549, 0.5828, 0.7031, 0.6017, 0.6906, 0.6524, 0.5826, 0.907, 0.5989, 0.893, 0.6098, 0.8973, 0.5902, 0.9099, 0.5701, 0.9793, 0.5826, 0.907, 0.5902, 0.9099, 0.5739, 0.9808, 0.3256, 0.2316, 0.2832, 0.2832, 0.3147, 0.2243, 0.4146, 0.8643, 0.4005, 0.8498, 0.4034, 0.8467, 0.3663, 0.182, 0.3256, 0.2316, 0.3147, 0.2243, 0.345, 0.1677, 0.4038, 0.1362, 0.3663, 0.182, 0.345, 0.1677, 0.3728, 0.1155, 0.5739, 0.9808, 0.5902, 0.9099, 0.5977, 0.9139, 0.5778, 0.9828, 0.3147, 0.2243, 0.2832, 0.2832, 0.3026, 0.2193, 0.4146, 0.8643, 0.4034, 0.8467, 0.4067, 0.8443, 0.345, 0.1677, 0.3147, 0.2243, 0.3026, 0.2193, 0.3212, 0.1579, 0.3728, 0.1155, 0.345, 0.1677, 0.3212, 0.1579, 0.3384, 0.1012, 0.6501, 0.7545, 0.678, 0.7031, 0.7079, 0.7186, 0.677, 0.7685, 0.3973, 0.06977, 0.3728, 0.1155, 0.3384, 0.1012, 0.3535, 0.05162, 0.6133, 0.8536, 0.6501, 0.7545, 0.677, 0.7685, 0.6273, 0.8609, 0.4174, 0.03223, 0.3973, 0.06977, 0.3535, 0.05162, 0.3658, 0.01088, 0.6098, 0.8973, 0.6133, 0.8536, 0.6273, 0.8609, 0.6208, 0.903, 0.6906, 0.6524, 0.7031, 0.6017, 0.7515, 0.6268, 0.7297, 0.6727, 0.5902, 0.9099, 0.6098, 0.8973, 0.6208, 0.903, 0.5977, 0.9139, 0.6273, 0.8609, 0.677, 0.7685, 0.703, 0.7853, 0.6408, 0.8697, 0.3658, 0.01088, 0.3535, 0.05162, 0.3069, 0.04236, 0.3111, 5.224e-08, 0.6208, 0.903, 0.6273, 0.8609, 0.6408, 0.8697, 0.6314, 0.9099, 0.7297, 0.6727, 0.7515, 0.6268, 0.7983, 0.6571, 0.7676, 0.6972, 0.5977, 0.9139, 0.6208, 0.903, 0.6314, 0.9099, 0.6051, 0.9186, 0.5778, 0.9828, 0.5977, 0.9139, 0.6051, 0.9186, 0.5815, 0.9853, 0.3026, 0.2193, 0.2832, 0.2832, 0.2898, 0.2168, 0.4146, 0.8643, 0.4067, 0.8443, 0.4104, 0.8426, 0.3212, 0.1579, 0.3026, 0.2193, 0.2898, 0.2168, 0.296, 0.1529, 0.3384, 0.1012, 0.3212, 0.1579, 0.296, 0.1529, 0.3018, 0.09398, 0.677, 0.7685, 0.7079, 0.7186, 0.7368, 0.7373, 0.703, 0.7853, 0.3535, 0.05162, 0.3384, 0.1012, 0.3018, 0.09398, 0.3069, 0.04236, 0.2898, 0.2168, 0.2832, 0.2832, 0.2767, 0.2168, 0.4146, 0.8643, 0.4104, 0.8426, 0.4144, 0.8417, 0.296, 0.1529, 0.2898, 0.2168, 0.2767, 0.2168, 0.2704, 0.1529, 0.3018, 0.09398, 0.296, 0.1529, 0.2704, 0.1529, 0.2646, 0.09398, 0.703, 0.7853, 0.7368, 0.7373, 0.7636, 0.7586, 0.7271, 0.8045, 0.3069, 0.04236, 0.3018, 0.09398, 0.2646, 0.09398, 0.2595, 0.04236, 0.6408, 0.8697, 0.703, 0.7853, 0.7271, 0.8045, 0.6533, 0.8796, 0.3111, 5.224e-08, 0.3069, 0.04236, 0.2595, 0.04236, 0.2553, -1.26e-08, 0.6314, 0.9099, 0.6408, 0.8697, 0.6533, 0.8796, 0.6412, 0.9177, 0.7676, 0.6972, 0.7983, 0.6571, 0.8416, 0.6916, 0.8026, 0.7251, 0.6051, 0.9186, 0.6314, 0.9099, 0.6412, 0.9177, 0.6118, 0.924, 0.5815, 0.9853, 0.6051, 0.9186, 0.6118, 0.924, 0.585, 0.988, 0.2553, -1.26e-08, 0.2595, 0.04236, 0.213, 0.05162, 0.2006, 0.01088, 0.6412, 0.9177, 0.6533, 0.8796, 0.6643, 0.8903, 0.6499, 0.9261, 0.5809, 0.06343, 0.5779, 0.008764, 0.6277, -6.65e-08, 0.6212, 0.05634, 0.6118, 0.924, 0.6412, 0.9177, 0.6499, 0.9261, 0.6178, 0.9298, 0.585, 0.988, 0.6118, 0.924, 0.6178, 0.9298, 0.588, 0.991, 0.2767, 0.2168, 0.2832, 0.2832, 0.2638, 0.2193, 0.4146, 0.8643, 0.4144, 0.8417, 0.4184, 0.8418, 0.2704, 0.1529, 0.2767, 0.2168, 0.2638, 0.2193, 0.2452, 0.1579, 0.2646, 0.09398, 0.2704, 0.1529, 0.2452, 0.1579, 0.228, 0.1012, 0.7271, 0.8045, 0.7636, 0.7586, 0.7872, 0.7816, 0.7484, 0.8251, 0.2595, 0.04236, 0.2646, 0.09398, 0.228, 0.1012, 0.213, 0.05162, 0.6533, 0.8796, 0.7271, 0.8045, 0.7484, 0.8251, 0.6643, 0.8903, 0.2452, 0.1579, 0.2638, 0.2193, 0.2517, 0.2243, 0.2215, 0.1677, 0.228, 0.1012, 0.2452, 0.1579, 0.2215, 0.1677, 0.1936, 0.1155, 0.7484, 0.8251, 0.7872, 0.7816, 0.8068, 0.8054, 0.766, 0.8465, 0.213, 0.05162, 0.228, 0.1012, 0.1936, 0.1155, 0.1691, 0.06977, 0.6643, 0.8903, 0.7484, 0.8251, 0.766, 0.8465, 0.6735, 0.9014, 0.2006, 0.01088, 0.213, 0.05162, 0.1691, 0.06977, 0.1491, 0.03223, 0.6499, 0.9261, 0.6643, 0.8903, 0.6735, 0.9014, 0.657, 0.9348, 0.6212, 0.05634, 0.6277, -6.65e-08, 0.6785, 0.002114, 0.6623, 0.05805, 0.6178, 0.9298, 0.6499, 0.9261, 0.657, 0.9348, 0.6227, 0.9358, 0.588, 0.991, 0.6178, 0.9298, 0.6227, 0.9358, 0.5905, 0.994, 0.2638, 0.2193, 0.2832, 0.2832, 0.2517, 0.2243, 0.4146, 0.8643, 0.4184, 0.8418, 0.4224, 0.8426, 0.657, 0.9348, 0.6735, 0.9014, 0.6803, 0.9125, 0.6624, 0.9435, 0.6623, 0.05805, 0.6785, 0.002114, 0.7284, 0.01502, 0.7026, 0.0685, 0.6227, 0.9358, 0.657, 0.9348, 0.6624, 0.9435, 0.6264, 0.9418, 0.5905, 0.994, 0.6227, 0.9358, 0.6264, 0.9418, 0.5924, 0.9971, 0.2517, 0.2243, 0.2832, 0.2832, 0.2409, 0.2316, 0.4146, 0.8643, 0.4224, 0.8426, 0.4261, 0.8444, 0.2215, 0.1677, 0.2517, 0.2243, 0.2409, 0.2316, 0.2001, 0.182, 0.1936, 0.1155, 0.2215, 0.1677, 0.2001, 0.182, 0.1626, 0.1362, 0.766, 0.8465, 0.8068, 0.8054, 0.8215, 0.829, 0.7792, 0.8679, 0.1691, 0.06977, 0.1936, 0.1155, 0.1626, 0.1362, 0.1297, 0.09613, 0.6735, 0.9014, 0.766, 0.8465, 0.7792, 0.8679, 0.6803, 0.9125, 0.1491, 0.03223, 0.1691, 0.06977, 0.1297, 0.09613, 0.1027, 0.06323, 0.2001, 0.182, 0.2409, 0.2316, 0.2316, 0.2409, 0.182, 0.2001, 0.1626, 0.1362, 0.2001, 0.182, 0.182, 0.2001, 0.1362, 0.1626, 0.7792, 0.8679, 0.8215, 0.829, 0.8308, 0.8517, 0.7876, 0.8882, 0.1297, 0.09613, 0.1626, 0.1362, 0.1362, 0.1626, 0.09613, 0.1297, 0.5964, 0.2216, 0.6485, 0.1433, 0.6747, 0.1563, 0.6099, 0.2283, 0.1027, 0.06323, 0.1297, 0.09613, 0.09613, 0.1297, 0.06323, 0.1027, 0.6624, 0.9435, 0.6803, 0.9125, 0.6847, 0.9231, 0.6659, 0.9518, 0.7026, 0.0685, 0.7284, 0.01502, 0.7753, 0.03824, 0.7406, 0.08728, 0.5664, 0.2611, 0.5981, 0.2431, 0.6088, 0.2484, 0.5738, 0.2647, 0.5924, 0.9971, 0.6264, 0.9418, 0.6288, 0.9475, 0.5936, 1.0, 0.2409, 0.2316, 0.2832, 0.2832, 0.2316, 0.2409, 0.4146, 0.8643, 0.4261, 0.8444, 0.4295, 0.8468, 0.7406, 0.08728, 0.7753, 0.03824, 0.8176, 0.07086, 0.7748, 0.1137, 0.5738, 0.2647, 0.6088, 0.2484, 0.6184, 0.2558, 0.5804, 0.2698, 0.3959, 0.8882, 0.3383, 0.9084, 0.338, 0.9039, 0.3958, 0.8859, 0.2316, 0.2409, 0.2832, 0.2832, 0.2243, 0.2517, 0.4146, 0.8643, 0.4295, 0.8468, 0.4323, 0.85, 0.182, 0.2001, 0.2316, 0.2409, 0.2243, 0.2517, 0.1677, 0.2215, 0.1362, 0.1626, 0.182, 0.2001, 0.1677, 0.2215, 0.1155, 0.1936, 0.6747, 0.1563, 0.7059, 0.1363, 0.732, 0.1565, 0.6982, 0.1744, 0.09613, 0.1297, 0.1362, 0.1626, 0.1155, 0.1936, 0.06977, 0.1691, 0.6099, 0.2283, 0.6747, 0.1563, 0.6982, 0.1744, 0.6221, 0.2377, 0.06323, 0.1027, 0.09613, 0.1297, 0.06977, 0.1691, 0.03223, 0.1491, 0.6088, 0.2484, 0.6099, 0.2283, 0.6221, 0.2377, 0.6184, 0.2558, 0.1155, 0.1936, 0.1677, 0.2215, 0.1579, 0.2452, 0.1012, 0.228, 0.9011, 0.769, 0.8432, 0.7825, 0.8422, 0.7594, 0.9003, 0.7483, 0.06977, 0.1691, 0.1155, 0.1936, 0.1012, 0.228, 0.05162, 0.213, 0.6221, 0.2377, 0.6982, 0.1744, 0.7182, 0.1971, 0.6325, 0.2495, 0.03223, 0.1491, 0.06977, 0.1691, 0.05162, 0.213, 0.01088, 0.2006, 0.8702, 0.8825, 0.8427, 0.8974, 0.8423, 0.8866, 0.8698, 0.8741, 0.7748, 0.1137, 0.8176, 0.07086, 0.8535, 0.1116, 0.8039, 0.1467, 0.5804, 0.2698, 0.6184, 0.2558, 0.6265, 0.2651, 0.586, 0.2762, 0.3958, 0.8859, 0.338, 0.9039, 0.3378, 0.8981, 0.3957, 0.883, 0.2243, 0.2517, 0.2832, 0.2832, 0.2193, 0.2638, 0.4146, 0.8643, 0.4323, 0.85, 0.4345, 0.8537, 0.1677, 0.2215, 0.2243, 0.2517, 0.2193, 0.2638, 0.1579, 0.2452, 0.586, 0.2762, 0.6265, 0.2651, 0.6329, 0.2758, 0.5904, 0.2836, 0.3957, 0.883, 0.3378, 0.8981, 0.3376, 0.8911, 0.3956, 0.8794, 0.2193, 0.2638, 0.2832, 0.2832, 0.2168, 0.2767, 0.4146, 0.8643, 0.4345, 0.8537, 0.4361, 0.8578, 0.1579, 0.2452, 0.2193, 0.2638, 0.2168, 0.2767, 0.1529, 0.2704, 0.1012, 0.228, 0.1579, 0.2452, 0.1529, 0.2704, 0.09398, 0.2646, 0.9003, 0.7483, 0.8422, 0.7594, 0.8599, 0.732, 0.8997, 0.7234, 0.05162, 0.213, 0.1012, 0.228, 0.09398, 0.2646, 0.04236, 0.2595, 0.6325, 0.2495, 0.7182, 0.1971, 0.7339, 0.2234, 0.6407, 0.2631, 0.01088, 0.2006, 0.05162, 0.213, 0.04236, 0.2595, 1.054e-08, 0.2553, 0.8698, 0.8741, 0.8423, 0.8866, 0.8419, 0.8737, 0.8695, 0.8639, 0.8039, 0.1467, 0.8535, 0.1116, 0.8817, 0.159, 0.8229, 0.1858, 0.8997, 0.7234, 0.8599, 0.732, 0.8596, 0.7009, 0.8994, 0.6954, 0.04236, 0.2595, 0.09398, 0.2646, 0.09398, 0.3018, 0.04236, 0.3069, 0.6407, 0.2631, 0.7339, 0.2234, 0.7447, 0.2525, 0.6463, 0.2782, 1.054e-08, 0.2553, 0.04236, 0.2595, 0.04236, 0.3069, 8.164e-08, 0.3111, 0.8695, 0.8639, 0.8419, 0.8737, 0.8417, 0.8592, 0.8693, 0.8525, 0.8229, 0.1858, 0.8817, 0.159, 0.9012, 0.2111, 0.8387, 0.2279, 0.5904, 0.2836, 0.6329, 0.2758, 0.6373, 0.2876, 0.5934, 0.2918, 0.3956, 0.8794, 0.3376, 0.8911, 0.3376, 0.8832, 0.3956, 0.8754, 0.2168, 0.2767, 0.2832, 0.2832, 0.2168, 0.2898, 0.4146, 0.8643, 0.4361, 0.8578, 0.4369, 0.8622, 0.1529, 0.2704, 0.2168, 0.2767, 0.2168, 0.2898, 0.1529, 0.296, 0.09398, 0.2646, 0.1529, 0.2704, 0.1529, 0.296, 0.09398, 0.3018, 0.3956, 0.8754, 0.3376, 0.8832, 0.3376, 0.8748, 0.3956, 0.8711, 0.2168, 0.2898, 0.2832, 0.2832, 0.2193, 0.3026, 0.4146, 0.8643, 0.4369, 0.8622, 0.4369, 0.8666, 0.1529, 0.296, 0.2168, 0.2898, 0.2193, 0.3026, 0.1579, 0.3212, 0.09398, 0.3018, 0.1529, 0.296, 0.1579, 0.3212, 0.1012, 0.3384, 0.8994, 0.6954, 0.8596, 0.7009, 0.8596, 0.6674, 0.8994, 0.6653, 0.04236, 0.3069, 0.09398, 0.3018, 0.1012, 0.3384, 0.05162, 0.3535, 0.6463, 0.2782, 0.7447, 0.2525, 0.7502, 0.283, 0.6491, 0.294, 8.164e-08, 0.3111, 0.04236, 0.3069, 0.05162, 0.3535, 0.01088, 0.3658, 0.8693, 0.8525, 0.8417, 0.8592, 0.8416, 0.8436, 0.8693, 0.8402, 0.8387, 0.2279, 0.9012, 0.2111, 0.9111, 0.266, 0.8467, 0.2724, 0.5934, 0.2918, 0.6373, 0.2876, 0.6396, 0.3001, 0.595, 0.3003, 0.05162, 0.3535, 0.1012, 0.3384, 0.1155, 0.3728, 0.06977, 0.3973, 0.6491, 0.294, 0.7502, 0.283, 0.7502, 0.3139, 0.6491, 0.3101, 0.01088, 0.3658, 0.05162, 0.3535, 0.06977, 0.3973, 0.03223, 0.4174, 0.8693, 0.8402, 0.8416, 0.8436, 0.8417, 0.8275, 0.8693, 0.8276, 0.8467, 0.2724, 0.9111, 0.266, 0.9111, 0.3216, 0.8505, 0.3165, 0.595, 0.3003, 0.6396, 0.3001, 0.6396, 0.3127, 0.595, 0.309, 0.3956, 0.8711, 0.3376, 0.8748, 0.3376, 0.8661, 0.3956, 0.8666, 0.2193, 0.3026, 0.2832, 0.2832, 0.2243, 0.3147, 0.4146, 0.8643, 0.4369, 0.8666, 0.4361, 0.871, 0.1579, 0.3212, 0.2193, 0.3026, 0.2243, 0.3147, 0.1677, 0.345, 0.1012, 0.3384, 0.1579, 0.3212, 0.1677, 0.345, 0.1155, 0.3728, 0.8994, 0.6653, 0.8596, 0.6674, 0.8416, 0.6328, 0.8997, 0.6343, 0.7823, 0.2787, 0.8467, 0.2724, 0.8505, 0.3165, 0.7898, 0.3115, 0.7762, 0.2447, 0.8387, 0.2279, 0.8467, 0.2724, 0.7823, 0.2787, 0.7641, 0.2125, 0.8229, 0.1858, 0.8387, 0.2279, 0.7762, 0.2447, 0.7542, 0.1817, 0.8039, 0.1467, 0.8229, 0.1858, 0.7641, 0.2125, 0.732, 0.1565, 0.7748, 0.1137, 0.8039, 0.1467, 0.7542, 0.1817, 0.7059, 0.1363, 0.7406, 0.08728, 0.7748, 0.1137, 0.732, 0.1565, 0.6769, 0.122, 0.7026, 0.0685, 0.7406, 0.08728, 0.7059, 0.1363, 0.6461, 0.114, 0.6623, 0.05805, 0.7026, 0.0685, 0.6769, 0.122, 0.6147, 0.1127, 0.6212, 0.05634, 0.6623, 0.05805, 0.6461, 0.114, 0.5838, 0.1181, 0.5809, 0.06343, 0.6212, 0.05634, 0.6147, 0.1127, 0.7368, 0.7373, 0.7676, 0.6972, 0.8026, 0.7251, 0.7636, 0.7586, 0.7079, 0.7186, 0.7297, 0.6727, 0.7676, 0.6972, 0.7368, 0.7373, 0.678, 0.7031, 0.6906, 0.6524, 0.7297, 0.6727, 0.7079, 0.7186, 0.6482, 0.6914, 0.6516, 0.6371, 0.6906, 0.6524, 0.678, 0.7031, 0.6197, 0.6839, 0.6142, 0.6274, 0.6516, 0.6371, 0.6482, 0.6914, 0.5935, 0.6811, 0.58, 0.6236, 0.6142, 0.6274, 0.6197, 0.6839, 0.2187, 0.7327, 0.2588, 0.6991, 0.2901, 0.7226, 0.2426, 0.7507, 0.191, 0.716, 0.2225, 0.6773, 0.2588, 0.6991, 0.2187, 0.7327, 0.1604, 0.7013, 0.1825, 0.658, 0.2225, 0.6773, 0.191, 0.716, 0.1281, 0.689, 0.1403, 0.642, 0.1825, 0.658, 0.1604, 0.7013, 0.09547, 0.6798, 0.09753, 0.6298, 0.1403, 0.642, 0.1281, 0.689, 0.06365, 0.6738, 0.05589, 0.6221, 0.09753, 0.6298, 0.09547, 0.6798, 0.0339, 0.6714, 0.01695, 0.6189, 0.05589, 0.6221, 0.06365, 0.6738, 0.6147, 0.4614, 0.6212, 0.5127, 0.5809, 0.5023, 0.5838, 0.4534, 0.6461, 0.4627, 0.6623, 0.5144, 0.6212, 0.5127, 0.6147, 0.4614, 0.6769, 0.4573, 0.7026, 0.5073, 0.6623, 0.5144, 0.6461, 0.4627, 0.7059, 0.4453, 0.7406, 0.4917, 0.7026, 0.5073, 0.6769, 0.4573, 0.732, 0.4273, 0.7748, 0.4682, 0.7406, 0.4917, 0.7059, 0.4453, 0.7542, 0.404, 0.8039, 0.4376, 0.7748, 0.4682, 0.732, 0.4273, 0.7717, 0.3761, 0.8267, 0.4012, 0.8039, 0.4376, 0.7542, 0.404, 0.7837, 0.3449, 0.8424, 0.3603, 0.8267, 0.4012, 0.7717, 0.3761, 0.7898, 0.3115, 0.8505, 0.3165, 0.8424, 0.3603, 0.7837, 0.3449])
me_sphere.materials.append(mat_material_001)
me_sphere.update()

# ---- objects
ob_sphere = bpy.data.objects.new('Sphere', me_sphere)

# ---- transforms, parenting, visibility, modifiers, constraints
ob_sphere.location = (0.0, 0.0, 0.0)

# ---- collection membership
col_collection.objects.link(ob_sphere)

# ---- scene / render settings (as saved in the file)
scene.frame_start = 1; scene.frame_end = 250; scene.frame_set(1)
scene.render.engine = 'BLENDER_EEVEE_NEXT'
scene.cycles.sampling_pattern = 'TABULATED_SOBOL'
scene.view_settings.view_transform = 'Filmic'
bpy.context.view_layer.update()

# ---- added for rendering (the .blend has no active camera and no usable light): camera, sun
cam_auto = bpy.data.cameras.new('AutoCamera')
cam_auto.lens = 50.0
cam_auto.sensor_width = 36.0
cam_auto.clip_end = 8920.07
ob_auto_camera = bpy.data.objects.new('AutoCamera', cam_auto)
scene.collection.objects.link(ob_auto_camera)
ob_auto_camera.location = (508.268, -612.399, 320.166)
ob_auto_camera.rotation_euler = (1.09748, -7.21219e-08, 0.694738)
scene.camera = ob_auto_camera
light_auto_sun = bpy.data.lights.new('AutoSun', 'SUN')
light_auto_sun.energy = 3.0
light_auto_sun.angle = 0.0523599
ob_auto_sun = bpy.data.objects.new('AutoSun', light_auto_sun)
scene.collection.objects.link(ob_auto_sun)
ob_auto_sun.rotation_euler = (0.872665, 0.174533, 0.523599)
bpy.context.view_layer.update()
